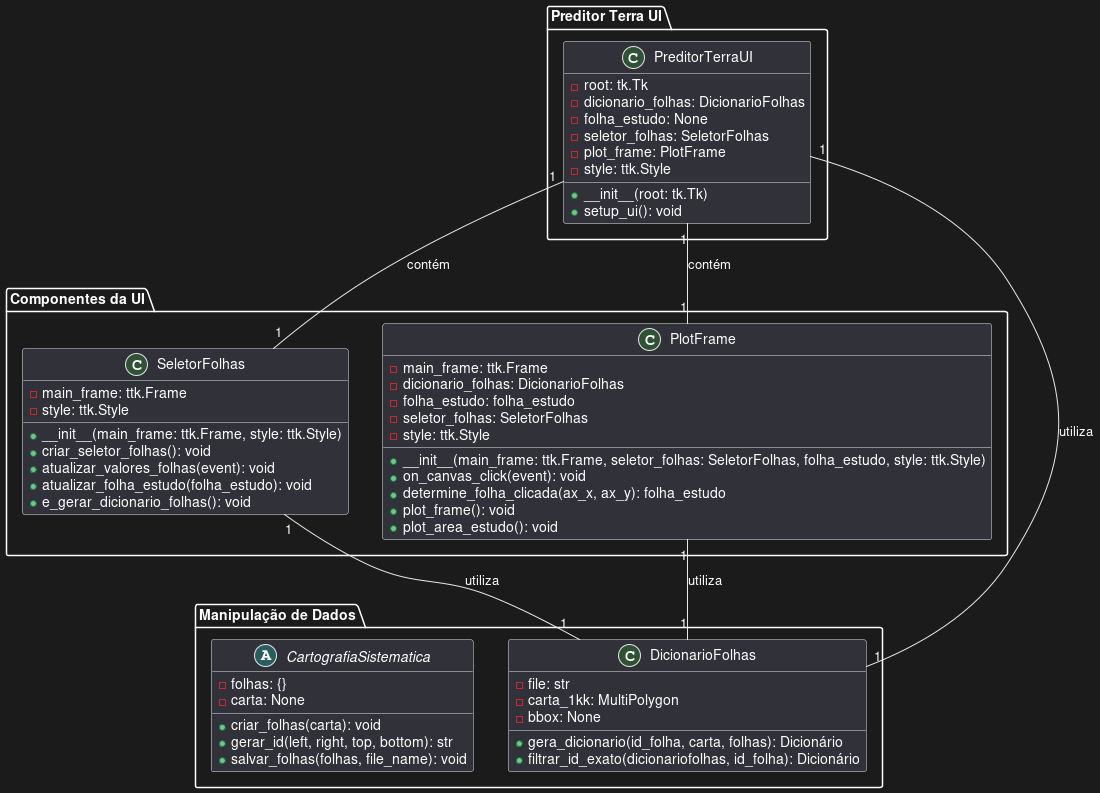

The diagram above was rendered by PlantUML. Its source (embedded in the PNG):
@startuml

package "Preditor Terra UI" {
    class PreditorTerraUI {
        - root: tk.Tk
        - dicionario_folhas: DicionarioFolhas
        - folha_estudo: None
        - seletor_folhas: SeletorFolhas
        - plot_frame: PlotFrame
        - style: ttk.Style
        + __init__(root: tk.Tk)
        + setup_ui(): void
    }
}

package "Componentes da UI" {
    class SeletorFolhas {
        - main_frame: ttk.Frame
        - style: ttk.Style
        + __init__(main_frame: ttk.Frame, style: ttk.Style)
        + criar_seletor_folhas(): void
        + atualizar_valores_folhas(event): void
        + atualizar_folha_estudo(folha_estudo): void
        + e_gerar_dicionario_folhas(): void
    }

    class PlotFrame {
        - main_frame: ttk.Frame
        - dicionario_folhas: DicionarioFolhas
        - folha_estudo: folha_estudo
        - seletor_folhas: SeletorFolhas
        - style: ttk.Style
        + __init__(main_frame: ttk.Frame, seletor_folhas: SeletorFolhas, folha_estudo, style: ttk.Style)
        + on_canvas_click(event): void
        + determine_folha_clicada(ax_x, ax_y): folha_estudo
        + plot_frame(): void
        + plot_area_estudo(): void
    }
}

package "Manipulação de Dados" {
    class DicionarioFolhas {
        - file: str
        - carta_1kk: MultiPolygon
        - bbox: None
        + gera_dicionario(id_folha, carta, folhas): Dicionário
        + filtrar_id_exato(dicionariofolhas, id_folha): Dicionário
    }

    abstract class CartografiaSistematica {
        - folhas: {}
        - carta: None
        + criar_folhas(carta): void
        + gerar_id(left, right, top, bottom): str
        + salvar_folhas(folhas, file_name): void
    }
}

PreditorTerraUI "1" -- "1" SeletorFolhas: contém
PreditorTerraUI "1" -- "1" PlotFrame: contém
PreditorTerraUI "1" -- "1" DicionarioFolhas: utiliza

SeletorFolhas "1" -- "1" DicionarioFolhas: utiliza
PlotFrame "1" -- "1" DicionarioFolhas: utiliza

@enduml